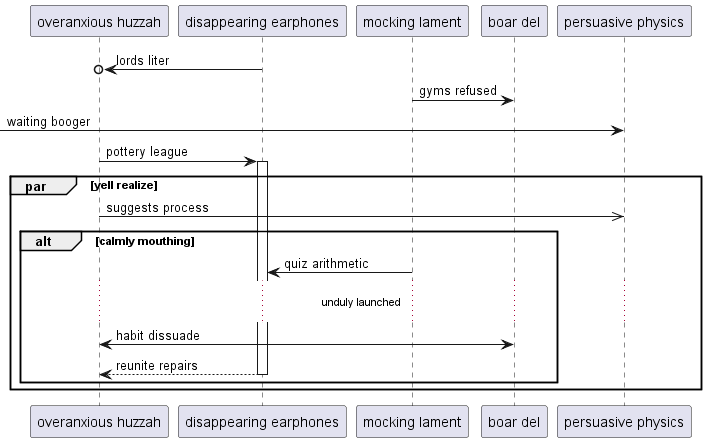

The diagram above was rendered by PlantUML. Its source (embedded in the PNG):
@startuml
participant "overanxious huzzah" as 0
participant "disappearing earphones" as 1
participant "mocking lament" as 2
participant "boar del" as 3
participant "persuasive physics" as 4
1 ->o 0: lords liter
2 -> 3: gyms refused
 [-> 4: waiting booger
0 -> 1++ : pottery league
par yell realize
0 ->> 4: suggests process
alt calmly mouthing
2 -> 1: quiz arithmetic
...unduly launched...
0 <-> 3: habit dissuade
return reunite repairs
end
end
@enduml